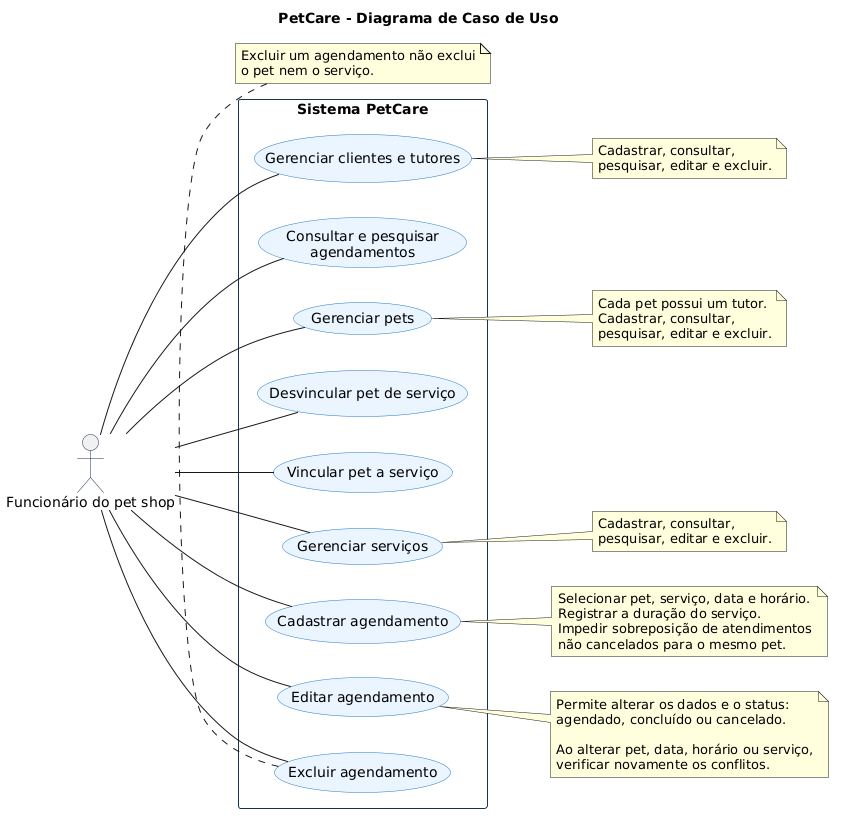

The diagram above was rendered by PlantUML. Its source (embedded in the PNG):
@startuml
left to right direction

title PetCare - Diagrama de Caso de Uso

skinparam shadowing false
skinparam backgroundColor white
skinparam actorBorderColor #16324F
skinparam usecaseBorderColor #2678C7
skinparam usecaseBackgroundColor #EAF4FF
skinparam rectangleBorderColor #16324F

actor "Funcionário do pet shop" as Funcionario

rectangle "Sistema PetCare" {
  usecase "Gerenciar clientes e tutores" as UCClientes
  usecase "Gerenciar pets" as UCPets
  usecase "Gerenciar serviços" as UCServicos

  usecase "Vincular pet a serviço" as UCVincular
  usecase "Desvincular pet de serviço" as UCDesvincular

  usecase "Cadastrar agendamento" as UCCadastrar
  usecase "Consultar e pesquisar\nagendamentos" as UCConsultar
  usecase "Editar agendamento" as UCEditar
  usecase "Excluir agendamento" as UCExcluir
}

Funcionario -- UCClientes
Funcionario -- UCPets
Funcionario -- UCServicos
Funcionario -- UCVincular
Funcionario -- UCDesvincular
Funcionario -- UCCadastrar
Funcionario -- UCConsultar
Funcionario -- UCEditar
Funcionario -- UCExcluir

note right of UCClientes
  Cadastrar, consultar,
  pesquisar, editar e excluir.
end note

note right of UCPets
  Cada pet possui um tutor.
  Cadastrar, consultar,
  pesquisar, editar e excluir.
end note

note right of UCServicos
  Cadastrar, consultar,
  pesquisar, editar e excluir.
end note

note right of UCCadastrar
  Selecionar pet, serviço, data e horário.
  Registrar a duração do serviço.
  Impedir sobreposição de atendimentos
  não cancelados para o mesmo pet.
end note

note right of UCEditar
  Permite alterar os dados e o status:
  agendado, concluído ou cancelado.

  Ao alterar pet, data, horário ou serviço,
  verificar novamente os conflitos.
end note

note bottom of UCExcluir
  Excluir um agendamento não exclui
  o pet nem o serviço.
end note
@enduml